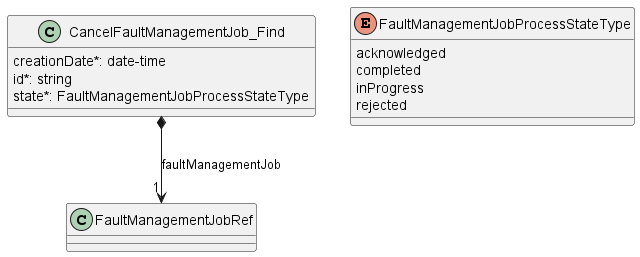

The diagram above was rendered by PlantUML. Its source (embedded in the PNG):
@startuml useCase8Model

class CancelFaultManagementJob_Find {

    creationDate*: date-time
    id*: string
    state*: FaultManagementJobProcessStateType
}

CancelFaultManagementJob_Find *-->"1" FaultManagementJobRef : faultManagementJob

enum FaultManagementJobProcessStateType {

    acknowledged
    completed
    inProgress
    rejected
}

@enduml